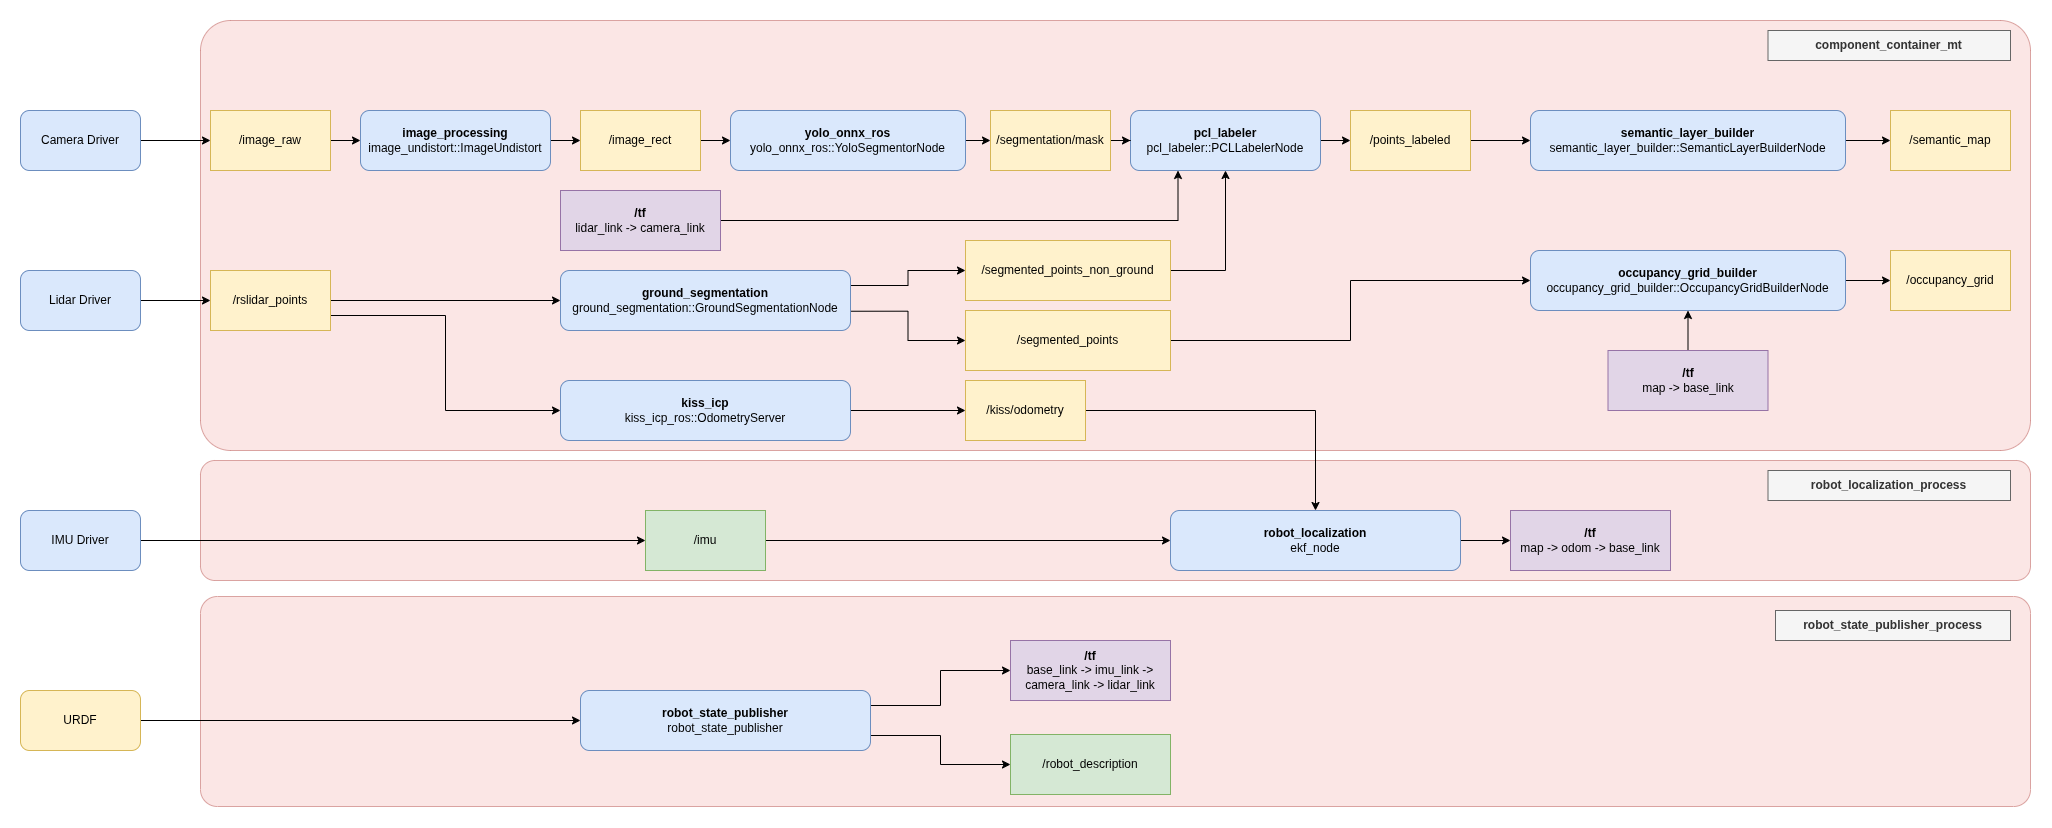

The diagram above was exported from draw.io. Its source (the exported page's mxGraphModel, read from the mxfile embedded in the PNG):
<mxGraphModel dx="1780" dy="1149" grid="1" gridSize="10" guides="1" tooltips="1" connect="1" arrows="1" fold="1" page="1" pageScale="1" pageWidth="850" pageHeight="1100" math="0" shadow="0">
  <root>
    <mxCell id="0" />
    <mxCell id="1" parent="0" />
    <mxCell id="4s2KC7AbFeyZDkHJP3Fo-1" parent="1" style="rounded=1;whiteSpace=wrap;html=1;fillColor=#f8cecc;strokeColor=#b85450;opacity=50;arcSize=8;" value="" vertex="1">
      <mxGeometry height="210" width="1830" x="400" y="866" as="geometry" />
    </mxCell>
    <mxCell id="4s2KC7AbFeyZDkHJP3Fo-2" parent="1" style="rounded=1;whiteSpace=wrap;html=1;fillColor=#f8cecc;strokeColor=#b85450;opacity=50;arcSize=12;" value="" vertex="1">
      <mxGeometry height="120" width="1830" x="400" y="730" as="geometry" />
    </mxCell>
    <mxCell id="4s2KC7AbFeyZDkHJP3Fo-3" parent="1" style="rounded=1;whiteSpace=wrap;html=1;fillColor=#f8cecc;strokeColor=#b85450;opacity=50;arcSize=7;" value="" vertex="1">
      <mxGeometry height="430" width="1830" x="400" y="290" as="geometry" />
    </mxCell>
    <mxCell id="4s2KC7AbFeyZDkHJP3Fo-4" edge="1" parent="1" source="4s2KC7AbFeyZDkHJP3Fo-5" style="edgeStyle=orthogonalEdgeStyle;rounded=0;orthogonalLoop=1;jettySize=auto;html=1;" target="4s2KC7AbFeyZDkHJP3Fo-32">
      <mxGeometry relative="1" as="geometry" />
    </mxCell>
    <mxCell id="4s2KC7AbFeyZDkHJP3Fo-5" parent="1" style="rounded=1;whiteSpace=wrap;html=1;fillColor=#dae8fc;strokeColor=#6c8ebf;" value="Camera Driver" vertex="1">
      <mxGeometry height="60" width="120" x="220" y="380" as="geometry" />
    </mxCell>
    <mxCell id="4s2KC7AbFeyZDkHJP3Fo-6" edge="1" parent="1" source="4s2KC7AbFeyZDkHJP3Fo-7" style="edgeStyle=orthogonalEdgeStyle;rounded=0;orthogonalLoop=1;jettySize=auto;html=1;entryX=0;entryY=0.5;entryDx=0;entryDy=0;" target="4s2KC7AbFeyZDkHJP3Fo-34">
      <mxGeometry relative="1" as="geometry" />
    </mxCell>
    <mxCell id="4s2KC7AbFeyZDkHJP3Fo-7" parent="1" style="rounded=1;whiteSpace=wrap;html=1;fillColor=#dae8fc;strokeColor=#6c8ebf;" value="&lt;b&gt;image_processing&lt;/b&gt;&lt;div&gt;image_undistort::ImageUndistort&lt;/div&gt;" vertex="1">
      <mxGeometry height="60" width="190" x="560" y="380" as="geometry" />
    </mxCell>
    <mxCell id="4s2KC7AbFeyZDkHJP3Fo-8" edge="1" parent="1" source="4s2KC7AbFeyZDkHJP3Fo-9" style="edgeStyle=orthogonalEdgeStyle;rounded=0;orthogonalLoop=1;jettySize=auto;html=1;" target="4s2KC7AbFeyZDkHJP3Fo-30">
      <mxGeometry relative="1" as="geometry" />
    </mxCell>
    <mxCell id="4s2KC7AbFeyZDkHJP3Fo-9" parent="1" style="rounded=1;whiteSpace=wrap;html=1;fillColor=#dae8fc;strokeColor=#6c8ebf;" value="Lidar Driver" vertex="1">
      <mxGeometry height="60" width="120" x="220" y="540" as="geometry" />
    </mxCell>
    <mxCell id="4s2KC7AbFeyZDkHJP3Fo-10" edge="1" parent="1" source="4s2KC7AbFeyZDkHJP3Fo-11" style="edgeStyle=orthogonalEdgeStyle;rounded=0;orthogonalLoop=1;jettySize=auto;html=1;entryX=0;entryY=0.5;entryDx=0;entryDy=0;" target="4s2KC7AbFeyZDkHJP3Fo-39">
      <mxGeometry relative="1" as="geometry" />
    </mxCell>
    <mxCell id="4s2KC7AbFeyZDkHJP3Fo-11" parent="1" style="rounded=1;whiteSpace=wrap;html=1;fillColor=#dae8fc;strokeColor=#6c8ebf;" value="&lt;b&gt;pcl_labeler&lt;/b&gt;&lt;div&gt;pcl_labeler::PCLLabelerNode&lt;/div&gt;" vertex="1">
      <mxGeometry height="60" width="190" x="1330" y="380" as="geometry" />
    </mxCell>
    <mxCell id="4s2KC7AbFeyZDkHJP3Fo-12" edge="1" parent="1" source="4s2KC7AbFeyZDkHJP3Fo-13" style="edgeStyle=orthogonalEdgeStyle;rounded=0;orthogonalLoop=1;jettySize=auto;html=1;entryX=0;entryY=0.5;entryDx=0;entryDy=0;" target="4s2KC7AbFeyZDkHJP3Fo-36">
      <mxGeometry relative="1" as="geometry" />
    </mxCell>
    <mxCell id="4s2KC7AbFeyZDkHJP3Fo-13" parent="1" style="rounded=1;whiteSpace=wrap;html=1;fillColor=#dae8fc;strokeColor=#6c8ebf;" value="&lt;b&gt;yolo_onnx_ros&lt;/b&gt;&lt;div&gt;yolo_onnx_ros::YoloSegmentorNode&lt;/div&gt;" vertex="1">
      <mxGeometry height="60" width="235" x="930" y="380" as="geometry" />
    </mxCell>
    <mxCell id="4s2KC7AbFeyZDkHJP3Fo-14" edge="1" parent="1" source="4s2KC7AbFeyZDkHJP3Fo-15" style="edgeStyle=orthogonalEdgeStyle;rounded=0;orthogonalLoop=1;jettySize=auto;html=1;entryX=0;entryY=0.5;entryDx=0;entryDy=0;" target="4s2KC7AbFeyZDkHJP3Fo-24">
      <mxGeometry relative="1" as="geometry">
        <mxPoint x="1880" y="550" as="targetPoint" />
      </mxGeometry>
    </mxCell>
    <mxCell id="4s2KC7AbFeyZDkHJP3Fo-15" parent="1" style="rounded=1;whiteSpace=wrap;html=1;fillColor=#dae8fc;strokeColor=#6c8ebf;" value="&lt;b&gt;occupancy_grid_builder&lt;/b&gt;&lt;div&gt;occupancy_grid_builder::OccupancyGridBuilderNode&lt;/div&gt;" vertex="1">
      <mxGeometry height="60" width="315" x="1730" y="520" as="geometry" />
    </mxCell>
    <mxCell id="4s2KC7AbFeyZDkHJP3Fo-16" edge="1" parent="1" source="4s2KC7AbFeyZDkHJP3Fo-17" style="edgeStyle=orthogonalEdgeStyle;rounded=0;orthogonalLoop=1;jettySize=auto;html=1;entryX=0;entryY=0.5;entryDx=0;entryDy=0;" target="4s2KC7AbFeyZDkHJP3Fo-25">
      <mxGeometry relative="1" as="geometry">
        <mxPoint x="1840" y="410" as="targetPoint" />
      </mxGeometry>
    </mxCell>
    <mxCell id="4s2KC7AbFeyZDkHJP3Fo-17" parent="1" style="rounded=1;whiteSpace=wrap;html=1;fillColor=#dae8fc;strokeColor=#6c8ebf;" value="&lt;b&gt;semantic_layer_builder&lt;br&gt;&lt;/b&gt;semantic_layer_builder::SemanticLayerBuilderNode&lt;b&gt;&lt;/b&gt;" vertex="1">
      <mxGeometry height="60" width="315" x="1730" y="380" as="geometry" />
    </mxCell>
    <mxCell id="4s2KC7AbFeyZDkHJP3Fo-18" edge="1" parent="1" source="4s2KC7AbFeyZDkHJP3Fo-19" style="edgeStyle=orthogonalEdgeStyle;rounded=0;orthogonalLoop=1;jettySize=auto;html=1;entryX=0;entryY=0.5;entryDx=0;entryDy=0;exitX=1;exitY=0.25;exitDx=0;exitDy=0;" target="4s2KC7AbFeyZDkHJP3Fo-27">
      <mxGeometry relative="1" x="-0.1077" as="geometry" />
    </mxCell>
    <mxCell id="A4odXJGF-JAgrsHtdILS-3" edge="1" parent="1" source="4s2KC7AbFeyZDkHJP3Fo-19" style="edgeStyle=orthogonalEdgeStyle;rounded=0;orthogonalLoop=1;jettySize=auto;html=1;exitX=1;exitY=0.679;exitDx=0;exitDy=0;entryX=0;entryY=0.5;entryDx=0;entryDy=0;defaultLabelBackgroundColor=page;labelPadding=0 4;exitPerimeter=0;" target="A4odXJGF-JAgrsHtdILS-2">
      <mxGeometry relative="1" x="-0.0672" as="geometry" />
    </mxCell>
    <mxCell id="4s2KC7AbFeyZDkHJP3Fo-19" parent="1" style="rounded=1;whiteSpace=wrap;html=1;fillColor=#dae8fc;strokeColor=#6c8ebf;" value="&lt;b&gt;ground_segmentation&lt;/b&gt;&lt;div&gt;ground_segmentation::GroundSegmentationNode&lt;/div&gt;" vertex="1">
      <mxGeometry height="60" width="290" x="760" y="540" as="geometry" />
    </mxCell>
    <mxCell id="4s2KC7AbFeyZDkHJP3Fo-20" edge="1" parent="1" source="4s2KC7AbFeyZDkHJP3Fo-21" style="edgeStyle=orthogonalEdgeStyle;rounded=0;orthogonalLoop=1;jettySize=auto;html=1;exitX=1;exitY=0.5;exitDx=0;exitDy=0;entryX=0;entryY=0.5;entryDx=0;entryDy=0;" target="4s2KC7AbFeyZDkHJP3Fo-23">
      <mxGeometry relative="1" as="geometry" />
    </mxCell>
    <mxCell id="4s2KC7AbFeyZDkHJP3Fo-21" parent="1" style="rounded=1;whiteSpace=wrap;html=1;fillColor=#dae8fc;strokeColor=#6c8ebf;" value="&lt;b&gt;kiss_icp&lt;/b&gt;&lt;div&gt;kiss_icp_ros::OdometryServer&lt;/div&gt;" vertex="1">
      <mxGeometry height="60" width="290" x="760" y="650" as="geometry" />
    </mxCell>
    <mxCell id="4s2KC7AbFeyZDkHJP3Fo-22" edge="1" parent="1" source="4s2KC7AbFeyZDkHJP3Fo-23" style="edgeStyle=orthogonalEdgeStyle;rounded=0;orthogonalLoop=1;jettySize=auto;html=1;" target="4s2KC7AbFeyZDkHJP3Fo-44">
      <mxGeometry relative="1" as="geometry" />
    </mxCell>
    <mxCell id="4s2KC7AbFeyZDkHJP3Fo-23" parent="1" style="rounded=0;whiteSpace=wrap;html=1;fillColor=#fff2cc;strokeColor=#d6b656;" value="/kiss/odometry" vertex="1">
      <mxGeometry height="60" width="120" x="1165" y="650" as="geometry" />
    </mxCell>
    <mxCell id="4s2KC7AbFeyZDkHJP3Fo-24" parent="1" style="rounded=0;whiteSpace=wrap;html=1;fillColor=#fff2cc;strokeColor=#d6b656;" value="/occupancy_grid" vertex="1">
      <mxGeometry height="60" width="120" x="2090" y="520" as="geometry" />
    </mxCell>
    <mxCell id="4s2KC7AbFeyZDkHJP3Fo-25" parent="1" style="rounded=0;whiteSpace=wrap;html=1;fillColor=#fff2cc;strokeColor=#d6b656;" value="/semantic_map" vertex="1">
      <mxGeometry height="60" width="120" x="2090" y="380" as="geometry" />
    </mxCell>
    <mxCell id="A4odXJGF-JAgrsHtdILS-5" edge="1" parent="1" source="4s2KC7AbFeyZDkHJP3Fo-27" style="edgeStyle=orthogonalEdgeStyle;rounded=0;orthogonalLoop=1;jettySize=auto;html=1;entryX=0.5;entryY=1;entryDx=0;entryDy=0;defaultLabelBackgroundColor=page;labelPadding=0 4;exitX=1;exitY=0.5;exitDx=0;exitDy=0;" target="4s2KC7AbFeyZDkHJP3Fo-11">
      <mxGeometry relative="1" as="geometry" />
    </mxCell>
    <mxCell id="4s2KC7AbFeyZDkHJP3Fo-27" parent="1" style="rounded=0;whiteSpace=wrap;html=1;fillColor=#fff2cc;strokeColor=#d6b656;" value="/segmented_points_non_ground" vertex="1">
      <mxGeometry height="60" width="205" x="1165" y="510" as="geometry" />
    </mxCell>
    <mxCell id="4s2KC7AbFeyZDkHJP3Fo-28" edge="1" parent="1" source="4s2KC7AbFeyZDkHJP3Fo-30" style="edgeStyle=orthogonalEdgeStyle;rounded=0;orthogonalLoop=1;jettySize=auto;html=1;entryX=0;entryY=0.5;entryDx=0;entryDy=0;" target="4s2KC7AbFeyZDkHJP3Fo-19">
      <mxGeometry relative="1" as="geometry" />
    </mxCell>
    <mxCell id="4s2KC7AbFeyZDkHJP3Fo-29" edge="1" parent="1" source="4s2KC7AbFeyZDkHJP3Fo-30" style="edgeStyle=orthogonalEdgeStyle;rounded=0;orthogonalLoop=1;jettySize=auto;html=1;entryX=0;entryY=0.5;entryDx=0;entryDy=0;exitX=1;exitY=0.75;exitDx=0;exitDy=0;" target="4s2KC7AbFeyZDkHJP3Fo-21">
      <mxGeometry relative="1" as="geometry" />
    </mxCell>
    <mxCell id="4s2KC7AbFeyZDkHJP3Fo-30" parent="1" style="rounded=0;whiteSpace=wrap;html=1;fillColor=#fff2cc;strokeColor=#d6b656;" value="/rslidar_points" vertex="1">
      <mxGeometry height="60" width="120" x="410" y="540" as="geometry" />
    </mxCell>
    <mxCell id="4s2KC7AbFeyZDkHJP3Fo-31" edge="1" parent="1" source="4s2KC7AbFeyZDkHJP3Fo-32" style="edgeStyle=orthogonalEdgeStyle;rounded=0;orthogonalLoop=1;jettySize=auto;html=1;entryX=0;entryY=0.5;entryDx=0;entryDy=0;" target="4s2KC7AbFeyZDkHJP3Fo-7">
      <mxGeometry relative="1" as="geometry" />
    </mxCell>
    <mxCell id="4s2KC7AbFeyZDkHJP3Fo-32" parent="1" style="rounded=0;whiteSpace=wrap;html=1;fillColor=#fff2cc;strokeColor=#d6b656;" value="/image_raw" vertex="1">
      <mxGeometry height="60" width="120" x="410" y="380" as="geometry" />
    </mxCell>
    <mxCell id="4s2KC7AbFeyZDkHJP3Fo-33" edge="1" parent="1" source="4s2KC7AbFeyZDkHJP3Fo-34" style="edgeStyle=orthogonalEdgeStyle;rounded=0;orthogonalLoop=1;jettySize=auto;html=1;entryX=0;entryY=0.5;entryDx=0;entryDy=0;" target="4s2KC7AbFeyZDkHJP3Fo-13">
      <mxGeometry relative="1" as="geometry" />
    </mxCell>
    <mxCell id="4s2KC7AbFeyZDkHJP3Fo-34" parent="1" style="rounded=0;whiteSpace=wrap;html=1;fillColor=#fff2cc;strokeColor=#d6b656;" value="/image_rect" vertex="1">
      <mxGeometry height="60" width="120" x="780" y="380" as="geometry" />
    </mxCell>
    <mxCell id="4s2KC7AbFeyZDkHJP3Fo-35" edge="1" parent="1" source="4s2KC7AbFeyZDkHJP3Fo-36" style="edgeStyle=orthogonalEdgeStyle;rounded=0;orthogonalLoop=1;jettySize=auto;html=1;" target="4s2KC7AbFeyZDkHJP3Fo-11">
      <mxGeometry relative="1" as="geometry" />
    </mxCell>
    <mxCell id="4s2KC7AbFeyZDkHJP3Fo-36" parent="1" style="rounded=0;whiteSpace=wrap;html=1;fillColor=#fff2cc;strokeColor=#d6b656;" value="/segmentation/mask" vertex="1">
      <mxGeometry height="60" width="120" x="1190" y="380" as="geometry" />
    </mxCell>
    <mxCell id="4s2KC7AbFeyZDkHJP3Fo-37" edge="1" parent="1" source="4s2KC7AbFeyZDkHJP3Fo-39" style="edgeStyle=orthogonalEdgeStyle;rounded=0;orthogonalLoop=1;jettySize=auto;html=1;" target="4s2KC7AbFeyZDkHJP3Fo-17">
      <mxGeometry relative="1" as="geometry" />
    </mxCell>
    <mxCell id="4s2KC7AbFeyZDkHJP3Fo-39" parent="1" style="rounded=0;whiteSpace=wrap;html=1;fillColor=#fff2cc;strokeColor=#d6b656;" value="/points_labeled" vertex="1">
      <mxGeometry height="60" width="120" x="1550" y="380" as="geometry" />
    </mxCell>
    <mxCell id="4s2KC7AbFeyZDkHJP3Fo-40" parent="1" style="text;html=1;whiteSpace=wrap;strokeColor=#666666;fillColor=#f5f5f5;align=center;verticalAlign=middle;rounded=0;fontStyle=1;fontColor=#333333;" value="component_container_mt" vertex="1">
      <mxGeometry height="30" width="242.5" x="1967.5" y="300" as="geometry" />
    </mxCell>
    <mxCell id="4s2KC7AbFeyZDkHJP3Fo-41" edge="1" parent="1" source="4s2KC7AbFeyZDkHJP3Fo-42" style="edgeStyle=orthogonalEdgeStyle;rounded=0;orthogonalLoop=1;jettySize=auto;html=1;entryX=0;entryY=0.5;entryDx=0;entryDy=0;" target="4s2KC7AbFeyZDkHJP3Fo-46">
      <mxGeometry relative="1" as="geometry" />
    </mxCell>
    <mxCell id="4s2KC7AbFeyZDkHJP3Fo-42" parent="1" style="rounded=1;whiteSpace=wrap;html=1;fillColor=#dae8fc;strokeColor=#6c8ebf;" value="IMU Driver" vertex="1">
      <mxGeometry height="60" width="120" x="220" y="780" as="geometry" />
    </mxCell>
    <mxCell id="4s2KC7AbFeyZDkHJP3Fo-43" edge="1" parent="1" source="4s2KC7AbFeyZDkHJP3Fo-44" style="edgeStyle=orthogonalEdgeStyle;rounded=0;orthogonalLoop=1;jettySize=auto;html=1;entryX=0;entryY=0.5;entryDx=0;entryDy=0;" target="4s2KC7AbFeyZDkHJP3Fo-51">
      <mxGeometry relative="1" as="geometry">
        <mxPoint x="1730" y="810" as="targetPoint" />
      </mxGeometry>
    </mxCell>
    <mxCell id="4s2KC7AbFeyZDkHJP3Fo-44" parent="1" style="rounded=1;whiteSpace=wrap;html=1;fillColor=#dae8fc;strokeColor=#6c8ebf;" value="&lt;b&gt;robot_localization&lt;/b&gt;&lt;br&gt;&lt;div&gt;ekf_node&lt;/div&gt;" vertex="1">
      <mxGeometry height="60" width="290" x="1370" y="780" as="geometry" />
    </mxCell>
    <mxCell id="4s2KC7AbFeyZDkHJP3Fo-45" edge="1" parent="1" source="4s2KC7AbFeyZDkHJP3Fo-46" style="edgeStyle=orthogonalEdgeStyle;rounded=0;orthogonalLoop=1;jettySize=auto;html=1;entryX=0;entryY=0.5;entryDx=0;entryDy=0;" target="4s2KC7AbFeyZDkHJP3Fo-44">
      <mxGeometry relative="1" as="geometry" />
    </mxCell>
    <mxCell id="4s2KC7AbFeyZDkHJP3Fo-46" parent="1" style="rounded=0;whiteSpace=wrap;html=1;fillColor=#d5e8d4;strokeColor=#82b366;" value="/imu" vertex="1">
      <mxGeometry height="60" width="120" x="845" y="780" as="geometry" />
    </mxCell>
    <mxCell id="4s2KC7AbFeyZDkHJP3Fo-47" edge="1" parent="1" source="4s2KC7AbFeyZDkHJP3Fo-48" style="edgeStyle=orthogonalEdgeStyle;rounded=0;orthogonalLoop=1;jettySize=auto;html=1;entryX=0.25;entryY=1;entryDx=0;entryDy=0;" target="4s2KC7AbFeyZDkHJP3Fo-11">
      <mxGeometry relative="1" as="geometry" />
    </mxCell>
    <mxCell id="4s2KC7AbFeyZDkHJP3Fo-48" parent="1" style="rounded=0;whiteSpace=wrap;html=1;fillColor=#e1d5e7;strokeColor=#9673a6;" value="&lt;b&gt;/tf&lt;/b&gt;&lt;div&gt;lidar_link -&amp;gt; camera_link&lt;/div&gt;" vertex="1">
      <mxGeometry height="60" width="160" x="760" y="460" as="geometry" />
    </mxCell>
    <mxCell id="4s2KC7AbFeyZDkHJP3Fo-49" edge="1" parent="1" source="4s2KC7AbFeyZDkHJP3Fo-50" style="edgeStyle=orthogonalEdgeStyle;rounded=0;orthogonalLoop=1;jettySize=auto;html=1;entryX=0.5;entryY=1;entryDx=0;entryDy=0;" target="4s2KC7AbFeyZDkHJP3Fo-15">
      <mxGeometry relative="1" as="geometry" />
    </mxCell>
    <mxCell id="4s2KC7AbFeyZDkHJP3Fo-50" parent="1" style="rounded=0;whiteSpace=wrap;html=1;fillColor=#e1d5e7;strokeColor=#9673a6;" value="&lt;b&gt;/tf&lt;/b&gt;&lt;div&gt;map -&amp;gt;&amp;nbsp;&lt;span style=&quot;background-color: transparent; color: light-dark(rgb(0, 0, 0), rgb(255, 255, 255));&quot;&gt;base_link&lt;/span&gt;&lt;/div&gt;" vertex="1">
      <mxGeometry height="60" width="160" x="1807.5" y="620" as="geometry" />
    </mxCell>
    <mxCell id="4s2KC7AbFeyZDkHJP3Fo-51" parent="1" style="rounded=0;whiteSpace=wrap;html=1;fillColor=#e1d5e7;strokeColor=#9673a6;" value="&lt;b&gt;/tf&lt;/b&gt;&lt;div&gt;map -&amp;gt; odom -&amp;gt; base_link&lt;/div&gt;" vertex="1">
      <mxGeometry height="60" width="160" x="1710" y="780" as="geometry" />
    </mxCell>
    <mxCell id="4s2KC7AbFeyZDkHJP3Fo-52" edge="1" parent="1" source="4s2KC7AbFeyZDkHJP3Fo-53" style="edgeStyle=orthogonalEdgeStyle;rounded=0;orthogonalLoop=1;jettySize=auto;html=1;" target="4s2KC7AbFeyZDkHJP3Fo-56">
      <mxGeometry relative="1" as="geometry" />
    </mxCell>
    <mxCell id="4s2KC7AbFeyZDkHJP3Fo-53" parent="1" style="rounded=1;whiteSpace=wrap;html=1;fillColor=#fff2cc;strokeColor=#d6b656;" value="URDF" vertex="1">
      <mxGeometry height="60" width="120" x="220" y="960" as="geometry" />
    </mxCell>
    <mxCell id="4s2KC7AbFeyZDkHJP3Fo-54" edge="1" parent="1" source="4s2KC7AbFeyZDkHJP3Fo-56" style="edgeStyle=orthogonalEdgeStyle;rounded=0;orthogonalLoop=1;jettySize=auto;html=1;exitX=1;exitY=0.25;exitDx=0;exitDy=0;" target="4s2KC7AbFeyZDkHJP3Fo-58">
      <mxGeometry relative="1" as="geometry" />
    </mxCell>
    <mxCell id="4s2KC7AbFeyZDkHJP3Fo-55" edge="1" parent="1" source="4s2KC7AbFeyZDkHJP3Fo-56" style="edgeStyle=orthogonalEdgeStyle;rounded=0;orthogonalLoop=1;jettySize=auto;html=1;exitX=1;exitY=0.75;exitDx=0;exitDy=0;entryX=0;entryY=0.5;entryDx=0;entryDy=0;" target="4s2KC7AbFeyZDkHJP3Fo-57">
      <mxGeometry relative="1" as="geometry" />
    </mxCell>
    <mxCell id="4s2KC7AbFeyZDkHJP3Fo-56" parent="1" style="rounded=1;whiteSpace=wrap;html=1;fillColor=#dae8fc;strokeColor=#6c8ebf;" value="&lt;b&gt;robot_state_publisher&lt;/b&gt;&lt;br&gt;&lt;div&gt;robot_state_publisher&lt;/div&gt;" vertex="1">
      <mxGeometry height="60" width="290" x="780" y="960" as="geometry" />
    </mxCell>
    <mxCell id="4s2KC7AbFeyZDkHJP3Fo-57" parent="1" style="rounded=0;whiteSpace=wrap;html=1;fillColor=#d5e8d4;strokeColor=#82b366;" value="/robot_description" vertex="1">
      <mxGeometry height="60" width="160" x="1210" y="1004" as="geometry" />
    </mxCell>
    <mxCell id="4s2KC7AbFeyZDkHJP3Fo-58" parent="1" style="rounded=0;whiteSpace=wrap;html=1;fillColor=#e1d5e7;strokeColor=#9673a6;" value="&lt;b&gt;/tf&lt;/b&gt;&lt;div&gt;base_link -&amp;gt; imu_link -&amp;gt; camera_link -&amp;gt; lidar_link&lt;/div&gt;" vertex="1">
      <mxGeometry height="60" width="160" x="1210" y="910" as="geometry" />
    </mxCell>
    <mxCell id="4s2KC7AbFeyZDkHJP3Fo-59" parent="1" style="text;html=1;whiteSpace=wrap;strokeColor=#666666;fillColor=#f5f5f5;align=center;verticalAlign=middle;rounded=0;fontStyle=1;fontColor=#333333;" value="robot_localization_process" vertex="1">
      <mxGeometry height="30" width="242.5" x="1967.5" y="740" as="geometry" />
    </mxCell>
    <mxCell id="4s2KC7AbFeyZDkHJP3Fo-60" parent="1" style="text;html=1;whiteSpace=wrap;strokeColor=#666666;fillColor=#f5f5f5;align=center;verticalAlign=middle;rounded=0;fontStyle=1;fontColor=#333333;" value="robot_state_publisher_process" vertex="1">
      <mxGeometry height="30" width="235" x="1975" y="880" as="geometry" />
    </mxCell>
    <mxCell id="A4odXJGF-JAgrsHtdILS-4" edge="1" parent="1" source="A4odXJGF-JAgrsHtdILS-2" style="edgeStyle=orthogonalEdgeStyle;rounded=0;orthogonalLoop=1;jettySize=auto;html=1;defaultLabelBackgroundColor=page;labelPadding=0 4;" target="4s2KC7AbFeyZDkHJP3Fo-15">
      <mxGeometry relative="1" as="geometry" />
    </mxCell>
    <mxCell id="A4odXJGF-JAgrsHtdILS-2" parent="1" style="rounded=0;whiteSpace=wrap;html=1;fillColor=#fff2cc;strokeColor=#d6b656;" value="/segmented_points" vertex="1">
      <mxGeometry height="60" width="205" x="1165" y="580" as="geometry" />
    </mxCell>
  </root>
</mxGraphModel>